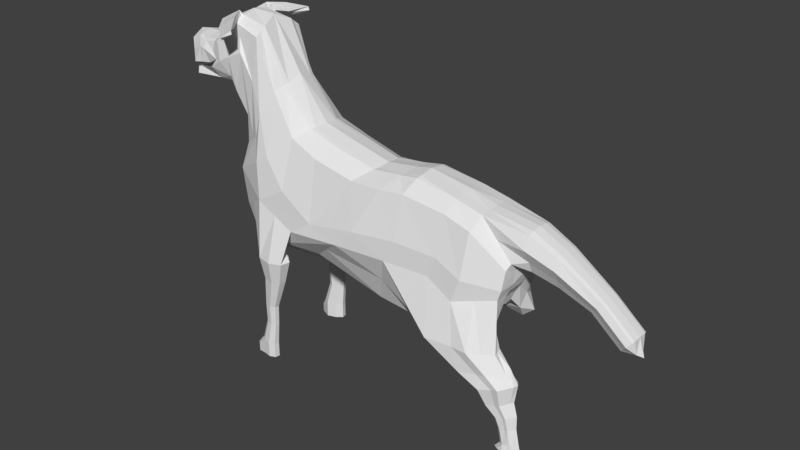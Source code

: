 # Source: dog9.blend  (saved by Blender 2.77.0; exported with 4.5.12 LTS)
import bpy
from mathutils import Matrix  # noqa: F401  (used for matrix-valued properties, if any)

bpy.ops.wm.read_factory_settings(use_empty=True)
scene = bpy.context.scene
scene.name = 'Scene'

# ---- collections
col_collection_1 = bpy.data.collections.new('Collection 1'); scene.collection.children.link(col_collection_1)

# ---- world
world_world = bpy.data.worlds.new('World'); scene.world = world_world
world_world.color = (0.05088, 0.05088, 0.05088)
world_world.use_sun_shadow = False
world_world.sun_shadow_jitter_overblur = 0.0
world_world.cycles.sampling_method = 'MANUAL'

# ---- meshes
me_cube_001 = bpy.data.meshes.new('Cube.001')
me_cube_001.from_pydata([(-2.591, 0.7333, 3.279), (-2.325, 0.5889, 3.928), (-1.872, 0.7333, 3.157), (-1.494, 0.4166, 3.823), (-2.325, 0.5165, 4.009), (-2.325, 0.7333, 3.706), (-2.48, 0.6004, 3.284), (-1.909, 0.4818, 3.978), (-1.711, 0.5988, 3.531), (-2.181, 0.7333, 3.218), (-1.494, 0.2989, 3.9), (-1.757, 0.6004, 3.125), (-1.909, 0.3689, 4.038), (-2.067, 0.6004, 3.248), (-2.191, 0.4221, 2.642), (-1.494, 0.3689, 3.683), (-2.126, 0.6885, 3.706), (-2.094, 0.5431, 2.708), (-2.782, 0.5468, 4.05), (-2.782, 0.6411, 3.999), (-2.782, 0.7333, 3.706), (-3.098, 0.887, 3.532), (-3.103, 0.6898, 3.431), (-1.712, 0.4584, 2.956), (-1.718, 0.3653, 2.911), (-2.994, 0.5933, 4.198), (-2.994, 0.7211, 4.092), (-3.181, 0.845, 3.974), (-3.381, 0.9986, 3.566), (-3.336, 0.5046, 4.704), (-3.448, 0.7211, 4.525), (-3.587, 0.845, 4.178), (-3.787, 0.9986, 3.77), (-3.306, 0.5071, 2.774), (-2.901, 0.6607, 3.134), (-4.072, 0.502, 5.098), (-4.087, 0.8166, 4.911), (-4.242, 0.845, 4.468), (-4.37, 0.9986, 4.038), (-2.874, 0.9132, 3.238), (-3.74, 0.8869, 3.115), (-3.97, 0.8869, 2.656), (-4.419, 0.8869, 1.972), (-3.24, 0.6281, 2.844), (-3.798, 0.6281, 2.794), (-3.786, 0.5071, 2.701), (-4.004, 0.6281, 2.342), (-3.981, 0.5071, 2.252), (-4.129, 0.5071, 1.739), (-4.212, 0.6281, 1.783), (-3.096, 0.7333, 2.89), (-3.985, 0.7333, 2.456), (-4.294, 0.7333, 1.843), (-3.755, 0.7333, 2.914), (-5.086, 0.5638, 4.923), (-5.048, 0.6943, 4.829), (-5.054, 0.9181, 4.647), (-4.868, 1.032, 3.238), (-1.885, 0.6483, 2.746), (-4.662, 0.96, 1.409), (-4.202, 0.5683, 1.31), (-4.106, 0.4259, 1.3), (-5.584, 1.701, -0.391), (-5.929, 0.4838, 3.287), (-5.882, 0.6458, 3.248), (-5.64, 0.862, 3.046), (-5.222, 1.133, 2.333), (-6.577, 1.639, 0.1918), (-5.021, 1.15, 1.453), (-4.039, 0.5218, 0.8601), (-3.909, 0.393, 0.8417), (-1.885, 0.5154, 2.714), (-4.311, 0.8064, 1.295), (-4.229, 0.7503, 0.9547), (-7.645, 1.225, 1.451), (-8.083, 0.4555, 1.753), (-8.019, 0.6197, 1.735), (-3.369, 0.5685, 4.651), (-3.741, 0.7467, 4.728), (-4.034, 0.558, 5.057), (-3.662, 0.3798, 4.98), (-4.373, 1.716, 4.654), (-3.276, 0.6962, 4.717), (-3.322, 0.724, 4.709), (-3.722, 0.8578, 4.663), (-4.081, 0.7076, 5.172), (-4.139, 0.8468, 4.938), (-3.626, 0.6091, 5.044), (-4.001, 0.5803, 5.242), (-3.25, 0.6401, 4.838), (-4.409, 1.705, 4.628), (-4.601, 1.697, 4.754), (-4.774, 1.672, 4.991), (-4.805, 1.673, 4.877), (-4.587, 1.649, 4.872), (-4.776, 1.65, 5.007), (-4.393, 1.653, 4.73), (-4.546, 1.892, 4.773), (-4.374, 1.185, 4.869), (-4.336, 1.101, 5.18), (-3.806, 1.172, 4.583), (-3.964, 1.246, 4.59), (-3.751, 1.167, 4.611), (-3.613, 1.134, 4.727), (-4.256, 1.263, 4.794), (-3.977, 1.114, 4.959), (-10.92, 1.499, -0.1495), (-10.61, 1.549, -0.8793), (-6.972, 0.4418, 2.06), (-6.924, 0.5676, 2.046), (-6.637, 1.141, 1.829), (-5.818, 1.486, 1.07), (-9.435, 0.5617, 1.4), (-5.367, 1.516, 0.8087), (-3.859, 0.5052, -0.08972), (-3.722, 0.3199, -0.1892), (-4.086, 0.9745, 0.08153), (-9.498, 0.3976, 1.418), (-11.02, 1.146, 1.262), (-9.061, 1.167, 1.117), (-6.873, 1.639, -1.127), (-7.653, 1.581, -0.6247), (-4.021, 0.501, -1.321), (-3.842, 0.2873, -1.451), (-4.316, 1.008, -1.097), (-5.097, 0.4431, -2.32), (-4.918, 0.2293, -2.267), (-5.392, 0.9502, -2.272), (-11.15, 0.6294, 1.643), (-11.18, 0.4893, 1.686), (-13.53, 0.3524, 1.266), (-10.51, 0.5947, 1.529), (-10.57, 0.4306, 1.559), (-10.19, 1.2, 1.18), (-8.754, 1.671, -0.9282), (-9.425, 1.614, -0.288), (-7.2, 0.476, -2.439), (-7.049, 0.2623, -2.418), (-7.448, 0.9832, -1.981), (-9.85, 0.5282, -2.632), (-9.787, 0.3457, -2.627), (-9.95, 0.8877, -2.654), (-13.5, 0.6852, 1.229), (-13.31, 1.411, -0.6216), (-13.05, 1.452, -1.375), (-13.39, 1.117, 0.8362), (-12.42, 1.387, -0.2067), (-12.17, 1.428, -0.8721), (-12.51, 1.092, 1.08), (-14.44, 0.7813, -0.1866), (-12.61, 0.6605, 1.427), (-12.64, 0.3277, 1.467), (-14.45, 0.3204, -0.3384), (-14.3, 0.9218, -1.112), (-11.53, 0.576, -2.486), (-11.48, 0.4237, -2.465), (-11.61, 0.8639, -2.534), (-14.4, 0.9046, -0.7967), (-14.5, 0.3359, -0.02546), (-14.48, 0.6007, -0.02235), (-14.41, 0.3681, -0.8115), (-14.34, 0.3802, -0.9942), (-12.42, 0.6007, -2.56), (-12.36, 0.2318, -2.75), (-12.5, 0.8887, -2.573), (-14.03, 0.5653, -1.973), (-14.01, 0.2133, -1.687), (-14.07, 0.6431, -2.165), (-14.09, 0.2716, -1.44), (-14.97, 0.3137, 1.069), (-14.97, 0.5064, 1.003), (-14.97, 0.2931, -0.2165), (-14.97, 0.4475, 0.1319), (-13.28, 0.7659, -2.369), (-13.22, 0.583, -2.267), (-13.99, 0.643, 0.6032), (-13.92, 0.949, 0.3248), (-13.86, 1.158, -0.7091), (-13.68, 1.187, -1.244), (-13.19, 0.2226, -2.218), (-14.97, 0.6761, 0.5675), (-15.86, 0.3055, 0.6408), (-15.86, 0.4598, 0.5877), (-15.86, 0.289, -0.3892), (-15.86, 0.4126, -0.11), (-15.86, 0.5957, 0.2388), (-18.28, 0.2819, -1.142), (-18.26, 0.3716, -1.166), (-17.31, 0.2819, -0.3163), (-17.29, 0.3716, -0.3398), (-16.92, 0.2723, -0.7734), (-17.03, 0.3442, -0.6495), (-17.16, 0.4506, -0.4947), (-17.9, 0.2723, -1.599), (-18.0, 0.3442, -1.475), (-18.13, 0.4506, -1.321), (-18.33, 0.1879, -1.595), (-4.95, 1.355, -0.7442), (-4.854, 0.9792, -1.864), (-6.229, 1.67, -0.7588), (-6.132, 1.294, -1.878), (-5.564, 1.632, -3.097), (-5.352, 1.645, -2.294), (-5.73, 1.98, -2.294), (-5.699, 1.063, -2.294), (-5.277, 1.31, -2.294), (-6.236, 2.082, -2.294), (-6.635, 1.919, -2.294), (-6.7, 1.587, -2.294), (-6.299, 1.254, -2.294), (-5.52, 1.623, -4.16), (-5.818, 1.857, -3.097), (-5.797, 1.24, -3.097), (-5.513, 1.407, -3.097), (-6.158, 1.926, -3.097), (-6.427, 1.817, -3.097), (-6.471, 1.593, -3.097), (-6.201, 1.369, -3.097), (-5.545, 1.621, -4.857), (-5.681, 1.765, -4.16), (-5.668, 1.375, -4.16), (-5.488, 1.48, -4.16), (-5.896, 1.808, -4.16), (-6.066, 1.739, -4.16), (-6.093, 1.598, -4.16), (-5.923, 1.456, -4.16), (-5.322, 1.625, -5.613), (-5.69, 1.75, -4.857), (-5.678, 1.396, -4.857), (-5.516, 1.492, -4.857), (-5.885, 1.789, -4.857), (-6.04, 1.727, -4.857), (-6.065, 1.598, -4.857), (-5.91, 1.47, -4.857), (-5.322, 1.625, -6.247), (-5.51, 1.792, -5.613), (-5.495, 1.335, -5.613), (-5.285, 1.459, -5.613), (-5.762, 1.843, -5.613), (-5.962, 1.762, -5.613), (-5.994, 1.596, -5.613), (-5.794, 1.431, -5.613), (-5.093, 1.648, -5.915), (-5.51, 1.792, -6.152), (-5.495, 1.335, -6.152), (-5.285, 1.459, -6.152), (-5.762, 1.843, -6.152), (-5.962, 1.762, -6.152), (-5.994, 1.596, -6.152), (-5.794, 1.431, -6.152), (-5.674, 1.611, -6.247), (-5.192, 1.736, -5.915), (-5.184, 1.496, -5.915), (-5.073, 1.561, -5.915), (-5.093, 1.648, -6.198), (-5.073, 1.561, -6.198), (-5.192, 1.736, -6.198), (-5.184, 1.496, -6.198), (-12.02, 1.113, -2.655), (-12.41, 1.829, -2.655), (-13.0, 1.092, -2.655), (-13.32, 1.726, -2.655), (-13.84, 1.747, -2.655), (-13.52, 1.113, -2.655), (-13.98, 1.009, -2.655), (-14.21, 1.521, -2.655), (-14.57, 1.295, -2.655), (-14.44, 0.9045, -2.655), (-2.591, -0.7333, 3.279), (-2.325, -0.5889, 3.928), (-1.872, -0.7333, 3.157), (-1.494, -0.4166, 3.823), (-2.325, -0.5165, 4.009), (-2.325, -0.7333, 3.706), (-2.48, -0.6004, 3.284), (-1.909, -0.4818, 3.978), (-1.711, -0.5988, 3.531), (-2.181, -0.7333, 3.218), (-1.494, -0.2989, 3.9), (-1.757, -0.6004, 3.125), (-1.909, -0.3689, 4.038), (-2.067, -0.6004, 3.248), (-2.191, -0.4221, 2.642), (-1.494, -0.3689, 3.683), (-2.126, -0.6885, 3.706), (-2.094, -0.5431, 2.708), (-2.782, -0.5468, 4.05), (-2.782, -0.6411, 3.999), (-2.782, -0.7333, 3.706), (-3.098, -0.887, 3.532), (-3.103, -0.6898, 3.431), (-1.712, -0.4584, 2.956), (-1.718, -0.3653, 2.911), (-2.994, -0.5933, 4.198), (-2.994, -0.7211, 4.092), (-3.181, -0.845, 3.974), (-3.381, -0.9986, 3.566), (-3.336, -0.5046, 4.704), (-3.448, -0.7211, 4.525), (-3.587, -0.845, 4.178), (-3.787, -0.9986, 3.77), (-3.306, -0.5071, 2.774), (-2.901, -0.6607, 3.134), (-4.072, -0.502, 5.098), (-4.087, -0.8166, 4.911), (-4.242, -0.845, 4.468), (-4.37, -0.9986, 4.038), (-2.874, -0.9132, 3.238), (-3.74, -0.8869, 3.115), (-3.97, -0.8869, 2.656), (-4.419, -0.8869, 1.972), (-3.24, -0.6281, 2.844), (-3.798, -0.6281, 2.794), (-3.786, -0.5071, 2.701), (-4.004, -0.6281, 2.342), (-3.981, -0.5071, 2.252), (-4.129, -0.5071, 1.739), (-4.212, -0.6281, 1.783), (-3.096, -0.7333, 2.89), (-3.985, -0.7333, 2.456), (-4.294, -0.7333, 1.843), (-3.755, -0.7333, 2.914), (-5.086, -0.5638, 4.923), (-5.048, -0.6943, 4.829), (-5.054, -0.9181, 4.647), (-4.868, -1.032, 3.238), (-1.885, -0.6483, 2.746), (-4.662, -0.96, 1.409), (-4.202, -0.5683, 1.31), (-4.106, -0.4259, 1.3), (-5.584, -1.701, -0.391), (-5.929, -0.4838, 3.287), (-5.882, -0.6458, 3.248), (-5.64, -0.862, 3.046), (-5.222, -1.133, 2.333), (-6.577, -1.639, 0.1918), (-5.021, -1.15, 1.453), (-4.039, -0.5218, 0.8601), (-3.909, -0.393, 0.8417), (-1.885, -0.5154, 2.714), (-4.311, -0.8064, 1.295), (-4.229, -0.7503, 0.9547), (-7.645, -1.225, 1.451), (-2.325, 0.0, 3.29), (-1.494, 0.0, 4.065), (-2.325, 0.0, 4.121), (-1.494, 0.0, 3.126), (-1.909, 0.0, 4.121), (-1.909, 0.0, 3.29), (-1.728, 0.0, 2.847), (-1.494, 0.0, 3.706), (-3.109, 0.0, 3.29), (-2.782, 0.0, 4.121), (-2.994, 0.0, 4.344), (-3.29, 0.0, 4.778), (-4.034, 0.0, 5.183), (-2.939, 0.0, 2.991), (-3.328, 0.0, 2.7), (-3.749, 0.0, 2.632), (-3.94, 0.0, 2.184), (-4.053, 0.0, 1.707), (-2.223, 0.0, 2.569), (-4.929, 0.0, 5.169), (-4.026, 0.0, 1.279), (-8.083, -0.4555, 1.753), (-5.953, 0.0, 3.486), (-8.019, -0.6197, 1.735), (-3.823, 0.0, 0.8625), (-1.885, 0.0, 2.67), (-3.369, -0.5685, 4.651), (-3.741, -0.7467, 4.728), (-4.034, -0.558, 5.057), (-3.662, -0.3798, 4.98), (-4.373, -1.716, 4.654), (-3.276, -0.6962, 4.717), (-3.322, -0.724, 4.709), (-3.722, -0.8578, 4.663), (-4.081, -0.7076, 5.172), (-4.139, -0.8468, 4.938), (-3.626, -0.6091, 5.044), (-4.001, -0.5803, 5.242), (-3.25, -0.6401, 4.838), (-4.409, -1.705, 4.628), (-4.601, -1.697, 4.754), (-4.774, -1.672, 4.991), (-4.805, -1.673, 4.877), (-4.587, -1.649, 4.872), (-4.776, -1.65, 5.007), (-4.393, -1.653, 4.73), (-4.546, -1.892, 4.773), (-4.374, -1.185, 4.869), (-4.336, -1.101, 5.18), (-3.806, -1.172, 4.583), (-3.964, -1.246, 4.59), (-3.751, -1.167, 4.611), (-3.613, -1.134, 4.727), (-4.256, -1.263, 4.794), (-3.977, -1.114, 4.959), (-10.92, -1.499, -0.1495), (-10.61, -1.549, -0.8793), (-6.972, -0.4418, 2.06), (-6.924, -0.5676, 2.046), (-6.637, -1.141, 1.829), (-5.818, -1.486, 1.07), (-9.435, -0.5617, 1.4), (-5.367, -1.516, 0.8087), (-3.859, -0.5052, -0.08972), (-3.722, -0.3199, -0.1892), (-4.086, -0.9745, 0.08153), (-9.498, -0.3976, 1.418), (-11.02, -1.146, 1.262), (-7.009, 0.0, 2.11), (-9.061, -1.167, 1.117), (-6.873, -1.639, -1.127), (-3.603, 0.0, -0.2838), (-7.653, -1.581, -0.6247), (-4.021, -0.501, -1.321), (-3.842, -0.2873, -1.451), (-4.316, -1.008, -1.097), (-8.131, 0.0, 1.819), (-3.686, 0.0, -1.574), (-5.097, -0.4431, -2.32), (-4.918, -0.2293, -2.267), (-5.392, -0.9502, -2.272), (-11.15, -0.6294, 1.643), (-9.546, 0.0, 1.484), (-11.18, -0.4893, 1.686), (-4.762, 0.0, -2.181), (-13.53, -0.3524, 1.266), (-10.51, -0.5947, 1.529), (-10.57, -0.4306, 1.559), (-10.19, -1.2, 1.18), (-8.754, -1.671, -0.9282), (-9.425, -1.614, -0.288), (-7.2, -0.476, -2.439), (-7.049, -0.2623, -2.418), (-7.448, -0.9832, -1.981), (-10.6, 0.0, 1.633), (-6.92, 0.0, -2.358), (-9.85, -0.5282, -2.632), (-9.787, -0.3457, -2.627), (-9.95, -0.8877, -2.654), (-13.5, -0.6852, 1.229), (-13.31, -1.411, -0.6216), (-11.18, 0.0, 1.756), (-13.05, -1.452, -1.375), (-9.737, 0.0, -2.579), (-13.39, -1.117, 0.8362), (-12.42, -1.387, -0.2067), (-12.17, -1.428, -0.8721), (-12.51, -1.092, 1.08), (-14.44, -0.7813, -0.1866), (-12.61, -0.6605, 1.427), (-12.64, -0.3277, 1.467), (-14.45, -0.3204, -0.3384), (-14.3, -0.9218, -1.112), (-11.53, -0.576, -2.486), (-11.48, -0.4237, -2.465), (-11.61, -0.8639, -2.534), (-14.4, -0.9046, -0.7967), (-14.5, -0.3359, -0.02546), (-12.64, 0.0, 1.53), (-14.48, -0.6007, -0.02235), (-14.41, -0.3681, -0.8115), (-11.44, 0.0, -2.613), (-14.34, -0.3802, -0.9942), (-12.42, -0.6007, -2.56), (-12.36, -0.2318, -2.75), (-12.5, -0.8887, -2.573), (-13.53, 0.0, 1.292), (-12.32, 0.0, -2.675), (-14.03, -0.5653, -1.973), (-14.01, -0.2133, -1.687), (-14.07, -0.6431, -2.165), (-14.09, -0.2716, -1.44), (-14.4, 0.0, -0.8261), (-14.5, 0.0, -0.03331), (-14.47, 0.0, -0.6071), (-14.35, 0.0, -0.9953), (-13.99, 0.0, -1.744), (-14.13, 0.0, -1.32), (-14.97, -0.3137, 1.069), (-14.97, -0.5064, 1.003), (-14.97, 0.0, 1.102), (-14.97, 0.0, -0.2263), (-14.97, -0.2931, -0.2165), (-14.97, -0.4475, 0.1319), (-13.16, 0.0, -2.314), (-13.28, -0.7659, -2.369), (-13.22, -0.583, -2.267), (-13.99, -0.643, 0.6032), (-13.92, -0.949, 0.3248), (-13.86, -1.158, -0.7091), (-13.68, -1.187, -1.244), (-13.19, -0.2226, -2.218), (-14.97, -0.6761, 0.5675), (-15.86, -0.3055, 0.6408), (-15.86, -0.4598, 0.5877), (-15.86, 0.0, 0.6666), (-15.86, 0.0, -0.397), (-15.86, -0.289, -0.3892), (-15.86, -0.4126, -0.11), (-15.86, -0.5957, 0.2388), (-18.28, -0.2819, -1.142), (-18.26, -0.3716, -1.166), (-17.31, -0.2819, -0.3163), (-17.29, -0.3716, -0.3398), (-17.32, 0.0, -0.3048), (-16.92, 0.0, -0.7769), (-16.92, -0.2723, -0.7734), (-17.03, -0.3442, -0.6495), (-17.16, -0.4506, -0.4947), (-18.29, 0.0, -1.131), (-17.89, 0.0, -1.603), (-17.9, -0.2723, -1.599), (-18.0, -0.3442, -1.475), (-18.13, -0.4506, -1.321), (-18.47, 0.0, -1.72), (-18.33, -0.1879, -1.595), (-4.95, -1.355, -0.7442), (-4.854, -0.9792, -1.864), (-6.229, -1.67, -0.7588), (-6.132, -1.294, -1.878), (-5.564, -1.632, -3.097), (-5.352, -1.645, -2.294), (-5.73, -1.98, -2.294), (-5.699, -1.063, -2.294), (-5.277, -1.31, -2.294), (-6.236, -2.082, -2.294), (-6.635, -1.919, -2.294), (-6.7, -1.587, -2.294), (-6.299, -1.254, -2.294), (-5.52, -1.623, -4.16), (-5.818, -1.857, -3.097), (-5.797, -1.24, -3.097), (-5.513, -1.407, -3.097), (-6.158, -1.926, -3.097), (-6.427, -1.817, -3.097), (-6.471, -1.593, -3.097), (-6.201, -1.369, -3.097), (-5.545, -1.621, -4.857), (-5.681, -1.765, -4.16), (-5.668, -1.375, -4.16), (-5.488, -1.48, -4.16), (-5.896, -1.808, -4.16), (-6.066, -1.739, -4.16), (-6.093, -1.598, -4.16), (-5.923, -1.456, -4.16), (-5.322, -1.625, -5.613), (-5.69, -1.75, -4.857), (-5.678, -1.396, -4.857), (-5.516, -1.492, -4.857), (-5.885, -1.789, -4.857), (-6.04, -1.727, -4.857), (-6.065, -1.598, -4.857), (-5.91, -1.47, -4.857), (-5.322, -1.625, -6.247), (-5.51, -1.792, -5.613), (-5.495, -1.335, -5.613), (-5.285, -1.459, -5.613), (-5.762, -1.843, -5.613), (-5.962, -1.762, -5.613), (-5.994, -1.596, -5.613), (-5.794, -1.431, -5.613), (-5.093, -1.648, -5.915), (-5.51, -1.792, -6.152), (-5.495, -1.335, -6.152), (-5.285, -1.459, -6.152), (-5.762, -1.843, -6.152), (-5.962, -1.762, -6.152), (-5.994, -1.596, -6.152), (-5.794, -1.431, -6.152), (-5.674, -1.611, -6.247), (-5.192, -1.736, -5.915), (-5.184, -1.496, -5.915), (-5.073, -1.561, -5.915), (-5.093, -1.648, -6.198), (-5.073, -1.561, -6.198), (-5.192, -1.736, -6.198), (-5.184, -1.496, -6.198), (-12.02, -1.166, -2.655), (-12.34, -1.703, -2.381), (-12.49, -1.151, -2.638), (-12.74, -1.626, -1.921), (-13.26, -1.641, -1.921), (-13.01, -1.167, -2.638), (-13.47, -1.089, -2.638), (-13.63, -1.472, -1.921), (-13.99, -1.303, -1.921), (-13.93, -1.01, -2.638), (-13.33, 1.162, -3.462), (-13.58, 1.719, -3.409), (-13.96, 1.146, -3.329), (-14.16, 1.639, -3.285), (-14.5, 1.656, -3.214), (-14.29, 1.162, -3.258), (-14.59, 1.081, -3.196), (-14.73, 1.48, -3.165), (-14.97, 1.304, -3.115), (-14.88, 0.9998, -3.134), (-14.12, 1.162, -3.771), (-14.29, 1.719, -3.718), (-14.55, 1.146, -3.638), (-14.69, 1.639, -3.594), (-14.92, 1.656, -3.523), (-14.78, 1.162, -3.568), (-14.98, 1.081, -3.505), (-15.09, 1.48, -3.474), (-15.25, 1.304, -3.424), (-15.19, 0.9998, -3.443), (-14.4, 1.216, -4.256), (-14.51, 1.598, -4.22), (-14.69, 1.206, -4.165), (-14.79, 1.543, -4.135), (-14.95, 1.554, -4.087), (-14.85, 1.217, -4.117), (-14.99, 1.161, -4.074), (-15.06, 1.434, -4.053), (-15.17, 1.314, -4.019), (-15.13, 1.106, -4.031), (-14.5, 1.246, -4.494), (-14.83, 1.532, -4.554), (-14.73, 1.238, -4.494), (-15.03, 1.491, -4.51), (-15.14, 1.499, -4.485), (-14.84, 1.246, -4.494), (-14.95, 1.205, -4.494), (-15.22, 1.409, -4.468), (-15.31, 1.319, -4.45), (-15.05, 1.163, -4.494), (-14.9, 1.265, -4.958), (-14.96, 1.489, -4.943), (-15.07, 1.259, -4.921), (-15.12, 1.457, -4.909), (-15.21, 1.464, -4.89), (-15.16, 1.266, -4.902), (-15.24, 1.233, -4.885), (-15.28, 1.393, -4.876), (-15.34, 1.322, -4.862), (-15.32, 1.2, -4.867), (-8.101, 1.327, -1.455), (-10.28, 1.218, -1.767), (-14.18, 0.7825, -1.639), (-14.22, 0.3259, -1.217), (-14.24, 0.0, -1.158), (-12.22, 1.471, -2.655), (-14.5, 1.1, -2.655), (-8.101, -1.327, -1.455), (-10.28, -1.218, -1.767), (-14.18, -0.7825, -1.639), (-14.22, -0.3259, -1.217), (-12.22, -1.435, -2.655), (-13.16, -1.388, -2.655), (-13.68, -1.404, -2.655), (-14.25, -1.157, -2.398), (-13.9, -1.28, -2.463), (-13.31, 1.441, -3.534), (-14.99, 1.114, -3.006), (-14.06, 1.441, -3.744), (-15.29, 1.152, -3.433), (-14.31, 1.407, -4.238), (-15.23, 1.21, -4.025), (-14.64, 1.389, -4.594), (-15.37, 1.241, -4.437), (-14.82, 1.377, -4.975), (-15.39, 1.261, -4.852), (-15.05, 1.265, -5.652), (-15.11, 1.569, -5.637), (-15.22, 1.112, -5.615), (-15.27, 1.49, -5.603), (-15.36, 1.464, -5.584), (-15.31, 1.146, -5.596), (-15.39, 1.113, -5.579), (-15.43, 1.436, -5.57), (-15.49, 1.322, -5.556), (-15.47, 1.2, -5.561), (-14.97, 1.377, -5.669), (-15.24, 1.358, -5.651), (-15.33, 1.365, -5.632), (-15.54, 1.261, -5.546), (-15.41, 1.313, -5.616), (-15.38, 1.423, -5.358), (-15.32, 1.464, -5.371), (-15.23, 1.48, -5.391), (-15.26, 1.182, -5.383), (-15.07, 1.489, -5.425), (-15.34, 1.15, -5.366), (-14.92, 1.377, -5.456), (-15.0, 1.265, -5.439), (-15.42, 1.2, -5.349), (-15.49, 1.261, -5.334), (-15.17, 1.176, -5.403), (-15.44, 1.322, -5.344), (-15.0, 1.265, -5.439), (-14.82, 1.265, -5.652), (-14.74, 1.377, -5.669), (-14.89, 1.489, -5.637), (-14.99, 1.139, -5.615), (-15.17, 1.176, -5.403), (-15.07, 1.489, -5.425), (-14.92, 1.377, -5.456)], [], [(1, 5, 20, 19), (16, 8, 2, 9), (13, 9, 2, 11), (12, 7, 1, 4), (347, 12, 4, 345), (344, 10, 12, 347), (10, 3, 7, 12), (348, 13, 11, 346), (343, 6, 13, 348), (6, 0, 9, 13), (8, 15, 11, 2), (3, 10, 15, 8), (5, 16, 9, 0), (1, 7, 16, 5), (7, 3, 8, 16), (5, 0, 21, 20), (345, 4, 18, 352), (18, 19, 26, 25), (352, 18, 25, 353), (36, 37, 56, 55), (4, 1, 19, 18), (0, 6, 22, 21), (38, 32, 41, 42), (27, 28, 32, 31), (357, 33, 14, 361), (19, 20, 27, 26), (20, 21, 28, 27), (49, 48, 61, 60), (31, 32, 38, 37), (30, 31, 37, 36, 78), (353, 25, 29, 354), (32, 28, 40, 41), (25, 26, 30, 77, 29), (26, 27, 31, 30), (52, 49, 60, 72), (355, 35, 54, 362), (354, 29, 80, 35, 355), (37, 38, 57, 56), (78, 36, 86, 84), (51, 53, 44, 46), (53, 50, 43, 44), (52, 51, 46, 49), (28, 21, 39, 40), (21, 22, 34, 39), (43, 33, 45, 44), (44, 45, 47, 46), (46, 47, 48, 49), (35, 79, 36, 55, 54), (58, 71, 14, 17), (50, 39, 23, 58), (39, 34, 24, 23), (33, 43, 17, 14), (54, 55, 64, 63), (55, 56, 65, 64), (72, 60, 69, 73), (60, 61, 70, 69), (362, 54, 63, 365), (57, 59, 68, 66), (38, 42, 59, 57), (69, 70, 115, 114), (73, 69, 114, 116), (64, 65, 110, 109), (365, 63, 108, 411), (68, 73, 116, 113), (65, 66, 111, 110), (70, 367, 414, 115), (56, 57, 66, 65), (66, 68, 113, 111), (63, 64, 109, 108), (59, 72, 73, 68), (43, 50, 58, 17), (23, 24, 71, 58), (42, 41, 51, 52), (40, 39, 50, 53), (41, 40, 53, 51), (42, 52, 72, 59), (24, 349, 368, 71), (61, 363, 367, 70), (71, 368, 361, 14), (47, 359, 360, 48), (45, 358, 359, 47), (33, 357, 358, 45), (22, 351, 356, 34), (34, 356, 349, 24), (48, 360, 363, 61), (6, 343, 351, 22), (10, 344, 350, 15), (15, 350, 346, 11), (77, 30, 83, 82), (80, 29, 89, 87), (30, 78, 84, 83), (104, 98, 92, 93), (103, 102, 81, 96), (98, 99, 95, 92), (100, 101, 91, 90), (36, 79, 85, 86), (79, 35, 88, 85), (29, 77, 82, 89), (35, 80, 87, 88), (97, 91, 93, 92), (94, 97, 92, 95), (96, 81, 97, 94), (81, 90, 91, 97), (102, 100, 90, 81), (105, 103, 96, 94), (101, 104, 93, 91), (99, 105, 94, 95), (88, 87, 105, 99), (84, 86, 104, 101), (87, 89, 103, 105), (82, 83, 100, 102), (83, 84, 101, 100), (85, 88, 99, 98), (89, 82, 102, 103), (86, 85, 98, 104), (116, 114, 122, 124), (115, 414, 420, 123), (114, 115, 123, 122), (109, 110, 74, 76), (411, 108, 75, 419), (113, 116, 124, 197, 62), (110, 111, 67, 74), (111, 113, 62, 67), (108, 109, 76, 75), (76, 74, 119, 112), (75, 76, 112, 117), (197, 124, 205, 202), (74, 67, 121, 119), (67, 62, 199, 120, 121), (124, 122, 125, 127, 198), (123, 420, 427, 126), (419, 75, 117, 425), (122, 123, 126, 125), (127, 125, 136, 138), (126, 427, 438, 137), (125, 126, 137, 136), (112, 119, 133, 131), (120, 200, 127, 138, 640, 134), (425, 117, 132, 437), (119, 121, 135, 133), (121, 120, 134, 135), (117, 112, 131, 132), (437, 132, 129, 444), (640, 138, 141, 641), (133, 135, 106, 118), (135, 134, 107, 106), (132, 131, 128, 129), (138, 136, 139, 141), (137, 438, 446, 140), (136, 137, 140, 139), (131, 133, 118, 128), (141, 139, 154, 156), (140, 446, 464, 155), (129, 128, 150, 151), (139, 140, 155, 154), (128, 118, 148, 150), (141, 156, 260, 258), (118, 106, 146, 148), (106, 107, 147, 146), (444, 129, 151, 461), (152, 149, 157, 160), (146, 147, 144, 143), (156, 154, 162, 164), (151, 150, 142, 130), (155, 464, 470, 163), (148, 146, 143, 145), (154, 155, 163, 162), (461, 151, 130, 469), (150, 148, 145, 142), (153, 178, 265, 266), (179, 487, 479, 166), (174, 179, 166, 165), (175, 159, 172, 180), (130, 142, 170, 169), (156, 164, 263, 260), (177, 178, 153, 157), (176, 177, 157, 149), (173, 174, 165, 167), (175, 176, 149, 159), (477, 152, 160, 475), (476, 158, 152, 477), (158, 159, 149, 152), (160, 157, 153, 161), (480, 168, 166, 479), (475, 160, 161, 478), (168, 167, 165, 166), (643, 642, 167, 168), (644, 643, 168, 480), (171, 484, 499, 183), (170, 180, 185, 182), (159, 158, 171, 172), (158, 476, 484, 171), (469, 130, 169, 483), (180, 172, 184, 185), (483, 169, 181, 498), (142, 145, 176, 175), (164, 162, 174, 173), (145, 143, 177, 176), (143, 144, 178, 177), (173, 167, 267, 264), (142, 175, 180, 170), (162, 163, 179, 174), (163, 470, 487, 179), (185, 184, 191, 192), (181, 182, 189, 188), (183, 499, 508, 190), (182, 185, 192, 189), (169, 170, 182, 181), (172, 171, 183, 184), (507, 188, 186, 512), (191, 190, 193, 194), (192, 191, 194, 195), (188, 189, 187, 186), (184, 183, 190, 191), (498, 181, 188, 507), (517, 196, 193, 513), (196, 195, 194, 193), (186, 187, 195, 196), (512, 186, 196, 517), (189, 192, 195, 187), (190, 508, 513, 193), (124, 198, 204, 205), (199, 62, 203, 206), (120, 199, 206, 207), (204, 209, 217, 212), (209, 208, 216, 217), (203, 202, 201, 211), (207, 206, 214, 215), (62, 197, 202, 203), (127, 200, 208, 209), (200, 120, 207, 208), (198, 127, 209, 204), (211, 201, 210, 219), (215, 214, 222, 223), (201, 213, 221, 210), (214, 211, 219, 222), (208, 207, 215, 216), (205, 204, 212, 213), (206, 203, 211, 214), (202, 205, 213, 201), (210, 221, 229, 218), (222, 219, 227, 230), (221, 220, 228, 229), (224, 223, 231, 232), (217, 216, 224, 225), (212, 217, 225, 220), (216, 215, 223, 224), (213, 212, 220, 221), (229, 228, 236, 237), (232, 231, 239, 240), (228, 233, 241, 236), (233, 232, 240, 241), (223, 222, 230, 231), (219, 210, 218, 227), (225, 224, 232, 233), (220, 225, 233, 228), (241, 240, 248, 249), (236, 244, 257, 252), (239, 238, 246, 247), (235, 226, 242, 251), (230, 227, 235, 238), (218, 229, 237, 226), (231, 230, 238, 239), (227, 218, 226, 235), (250, 244, 249, 248), (246, 250, 248, 247), (243, 234, 250, 246), (234, 245, 244, 250), (236, 241, 249, 244), (240, 239, 247, 248), (226, 237, 253, 242), (238, 235, 243, 246), (251, 242, 254, 256), (242, 253, 255, 254), (253, 252, 257, 255), (245, 234, 254, 255), (234, 243, 256, 254), (237, 236, 252, 253), (243, 235, 251, 256), (244, 245, 255, 257), (266, 265, 597, 598), (258, 260, 592, 590), (265, 262, 594, 597), (262, 261, 593, 594), (164, 173, 264, 263), (144, 147, 261, 262), (178, 144, 262, 265), (147, 107, 259, 261), (641, 141, 258, 645), (642, 153, 266, 646), (269, 287, 288, 273), (284, 277, 270, 276), (281, 279, 270, 277), (280, 272, 269, 275), (347, 345, 272, 280), (344, 347, 280, 278), (278, 280, 275, 271), (348, 346, 279, 281), (343, 348, 281, 274), (274, 281, 277, 268), (276, 270, 279, 283), (271, 276, 283, 278), (273, 268, 277, 284), (269, 273, 284, 275), (275, 284, 276, 271), (273, 288, 289, 268), (345, 352, 286, 272), (286, 293, 294, 287), (352, 353, 293, 286), (304, 323, 324, 305), (272, 286, 287, 269), (268, 289, 290, 274), (306, 310, 309, 300), (295, 299, 300, 296), (357, 361, 282, 301), (287, 294, 295, 288), (288, 295, 296, 289), (317, 328, 329, 316), (299, 305, 306, 300), (298, 370, 304, 305, 299), (353, 354, 297, 293), (300, 309, 308, 296), (293, 297, 369, 298, 294), (294, 298, 299, 295), (320, 340, 328, 317), (355, 362, 322, 303), (354, 355, 303, 372, 297), (305, 324, 325, 306), (370, 376, 378, 304), (319, 314, 312, 321), (321, 312, 311, 318), (320, 317, 314, 319), (296, 308, 307, 289), (289, 307, 302, 290), (311, 312, 313, 301), (312, 314, 315, 313), (314, 317, 316, 315), (303, 322, 323, 304, 371), (326, 285, 282, 339), (318, 326, 291, 307), (307, 291, 292, 302), (301, 282, 285, 311), (322, 331, 332, 323), (323, 332, 333, 324), (340, 341, 337, 328), (328, 337, 338, 329), (362, 365, 331, 322), (325, 334, 336, 327), (306, 325, 327, 310), (337, 406, 407, 338), (341, 408, 406, 337), (332, 401, 402, 333), (365, 411, 400, 331), (336, 405, 408, 341), (333, 402, 403, 334), (338, 407, 414, 367), (324, 333, 334, 325), (334, 403, 405, 336), (331, 400, 401, 332), (327, 336, 341, 340), (311, 285, 326, 318), (291, 326, 339, 292), (310, 320, 319, 309), (308, 321, 318, 307), (309, 319, 321, 308), (310, 327, 340, 320), (292, 339, 368, 349), (329, 338, 367, 363), (339, 282, 361, 368), (315, 316, 360, 359), (313, 315, 359, 358), (301, 313, 358, 357), (290, 302, 356, 351), (302, 292, 349, 356), (316, 329, 363, 360), (274, 290, 351, 343), (278, 283, 350, 344), (283, 279, 346, 350), (369, 374, 375, 298), (372, 379, 381, 297), (298, 375, 376, 370), (396, 385, 384, 390), (395, 388, 373, 394), (390, 384, 387, 391), (392, 382, 383, 393), (304, 378, 377, 371), (371, 377, 380, 303), (297, 381, 374, 369), (303, 380, 379, 372), (389, 384, 385, 383), (386, 387, 384, 389), (388, 386, 389, 373), (373, 389, 383, 382), (394, 373, 382, 392), (397, 386, 388, 395), (393, 383, 385, 396), (391, 387, 386, 397), (380, 391, 397, 379), (376, 393, 396, 378), (379, 397, 395, 381), (374, 394, 392, 375), (375, 392, 393, 376), (377, 390, 391, 380), (381, 395, 394, 374), (378, 396, 390, 377), (408, 418, 416, 406), (407, 417, 420, 414), (406, 416, 417, 407), (401, 366, 342, 402), (411, 419, 364, 400), (405, 330, 519, 418, 408), (402, 342, 335, 403), (403, 335, 330, 405), (400, 364, 366, 401), (366, 404, 412, 342), (364, 409, 404, 366), (519, 524, 527, 418), (342, 412, 415, 335), (335, 415, 413, 521, 330), (418, 520, 423, 421, 416), (417, 422, 427, 420), (419, 425, 409, 364), (416, 421, 422, 417), (423, 436, 434, 421), (422, 435, 438, 427), (421, 434, 435, 422), (404, 429, 431, 412), (413, 432, 647, 436, 423, 522), (425, 437, 430, 409), (412, 431, 433, 415), (415, 433, 432, 413), (409, 430, 429, 404), (437, 444, 426, 430), (647, 648, 441, 436), (431, 410, 398, 433), (433, 398, 399, 432), (430, 426, 424, 429), (436, 441, 439, 434), (435, 440, 446, 438), (434, 439, 440, 435), (429, 424, 410, 431), (441, 458, 456, 439), (440, 457, 464, 446), (426, 453, 452, 424), (439, 456, 457, 440), (424, 452, 450, 410), (441, 580, 582, 458), (410, 450, 448, 398), (398, 448, 449, 399), (444, 461, 453, 426), (454, 463, 459, 451), (448, 443, 445, 449), (458, 468, 466, 456), (453, 428, 442, 452), (457, 467, 470, 464), (450, 447, 443, 448), (456, 466, 467, 457), (461, 469, 428, 453), (452, 442, 447, 450), (455, 588, 587, 493), (494, 472, 479, 487), (489, 471, 472, 494), (490, 495, 486, 462), (428, 481, 482, 442), (458, 582, 585, 468), (492, 459, 455, 493), (491, 451, 459, 492), (488, 473, 471, 489), (490, 462, 451, 491), (477, 475, 463, 454), (476, 477, 454, 460), (460, 454, 451, 462), (463, 465, 455, 459), (480, 479, 472, 474), (475, 478, 465, 463), (474, 472, 471, 473), (650, 474, 473, 649), (644, 480, 474, 650), (485, 500, 499, 484), (482, 497, 502, 495), (462, 486, 485, 460), (460, 485, 484, 476), (469, 483, 481, 428), (495, 502, 501, 486), (483, 498, 496, 481), (442, 490, 491, 447), (468, 488, 489, 466), (447, 491, 492, 443), (443, 492, 493, 445), (488, 586, 589, 473), (442, 482, 495, 490), (466, 489, 494, 467), (467, 494, 487, 470), (502, 511, 510, 501), (496, 505, 506, 497), (500, 509, 508, 499), (497, 506, 511, 502), (481, 496, 497, 482), (486, 501, 500, 485), (507, 512, 503, 505), (510, 515, 514, 509), (511, 516, 515, 510), (505, 503, 504, 506), (501, 510, 509, 500), (498, 507, 505, 496), (517, 513, 514, 518), (518, 514, 515, 516), (503, 518, 516, 504), (512, 517, 518, 503), (506, 504, 516, 511), (509, 514, 513, 508), (418, 527, 526, 520), (521, 528, 525, 330), (413, 529, 528, 521), (526, 534, 539, 531), (531, 539, 538, 530), (525, 533, 523, 524), (529, 537, 536, 528), (330, 525, 524, 519), (423, 531, 530, 522), (522, 530, 529, 413), (520, 526, 531, 423), (533, 541, 532, 523), (537, 545, 544, 536), (523, 532, 543, 535), (536, 544, 541, 533), (530, 538, 537, 529), (527, 535, 534, 526), (528, 536, 533, 525), (524, 523, 535, 527), (532, 540, 551, 543), (544, 552, 549, 541), (543, 551, 550, 542), (546, 554, 553, 545), (539, 547, 546, 538), (534, 542, 547, 539), (538, 546, 545, 537), (535, 543, 542, 534), (551, 559, 558, 550), (554, 562, 561, 553), (550, 558, 563, 555), (555, 563, 562, 554), (545, 553, 552, 544), (541, 549, 540, 532), (547, 555, 554, 546), (542, 550, 555, 547), (563, 571, 570, 562), (558, 574, 579, 566), (561, 569, 568, 560), (557, 573, 564, 548), (552, 560, 557, 549), (540, 548, 559, 551), (553, 561, 560, 552), (549, 557, 548, 540), (572, 570, 571, 566), (568, 569, 570, 572), (565, 568, 572, 556), (556, 572, 566, 567), (558, 566, 571, 563), (562, 570, 569, 561), (548, 564, 575, 559), (560, 568, 565, 557), (573, 578, 576, 564), (564, 576, 577, 575), (575, 577, 579, 574), (567, 577, 576, 556), (556, 576, 578, 565), (559, 575, 574, 558), (565, 578, 573, 557), (566, 579, 577, 567), (651, 652, 582, 580), (652, 653, 585, 582), (655, 654, 589, 586), (653, 655, 586, 585), (468, 585, 586, 488), (445, 584, 583, 449), (493, 587, 584, 445), (449, 583, 581, 399), (648, 651, 580, 441), (649, 654, 588, 455), (596, 599, 609, 606), (657, 598, 608, 659), (593, 591, 601, 603), (592, 595, 605, 602), (260, 263, 595, 592), (261, 259, 591, 593), (646, 266, 598, 657), (264, 267, 599, 596), (645, 258, 590, 656), (263, 264, 596, 595), (658, 600, 610, 660), (606, 609, 619, 616), (659, 608, 618, 661), (603, 601, 611, 613), (656, 590, 600, 658), (595, 596, 606, 605), (594, 593, 603, 604), (597, 594, 604, 607), (590, 592, 602, 600), (598, 597, 607, 608), (660, 610, 620, 662), (616, 619, 629, 626), (661, 618, 628, 663), (613, 611, 621, 623), (605, 606, 616, 615), (604, 603, 613, 614), (607, 604, 614, 617), (600, 602, 612, 610), (608, 607, 617, 618), (602, 605, 615, 612), (625, 626, 636, 635), (662, 620, 630, 664), (626, 629, 639, 636), (663, 628, 638, 665), (615, 616, 626, 625), (614, 613, 623, 624), (617, 614, 624, 627), (610, 612, 622, 620), (618, 617, 627, 628), (612, 615, 625, 622), (691, 668, 697, 698), (681, 682, 670, 673), (682, 683, 669, 670), (684, 686, 672, 671), (624, 623, 633, 634), (627, 624, 634, 637), (620, 622, 632, 630), (628, 627, 637, 638), (622, 625, 635, 632), (623, 621, 631, 633), (676, 667, 696, 695), (686, 689, 675, 672), (666, 676, 695, 694), (689, 690, 679, 675), (629, 663, 665, 639), (621, 662, 664, 631), (619, 661, 663, 629), (611, 660, 662, 621), (591, 656, 658, 601), (609, 659, 661, 619), (601, 658, 660, 611), (259, 645, 656, 591), (267, 646, 657, 599), (599, 657, 659, 609), (473, 589, 654, 649), (399, 581, 651, 648), (584, 587, 655, 653), (587, 588, 654, 655), (583, 584, 653, 652), (581, 583, 652, 651), (478, 644, 650, 465), (465, 650, 649, 455), (432, 399, 648, 647), (167, 642, 646, 267), (107, 641, 645, 259), (478, 161, 643, 644), (161, 153, 642, 643), (134, 640, 641, 107), (676, 666, 668, 677), (677, 668, 671, 678), (680, 672, 675, 679), (678, 671, 672, 680), (670, 678, 680, 673), (673, 680, 679, 674), (669, 677, 678, 670), (667, 676, 677, 669), (692, 681, 673, 674), (691, 684, 671, 668), (683, 685, 667, 669), (690, 692, 674, 679), (665, 638, 692, 690), (633, 631, 685, 683), (632, 635, 684, 691), (638, 637, 681, 692), (639, 665, 690, 689), (664, 630, 688, 687), (636, 639, 689, 686), (631, 664, 687, 685), (635, 636, 686, 684), (634, 633, 683, 682), (637, 634, 682, 681), (630, 632, 691, 688), (693, 698, 697, 694), (699, 700, 695, 696), (700, 693, 694, 695), (688, 691, 698, 693), (668, 666, 694, 697), (685, 687, 700, 699), (687, 688, 693, 700), (667, 685, 699, 696)])
me_cube_001.use_remesh_preserve_volume = False
me_cube_001.use_remesh_preserve_attributes = False
me_cube_001.use_mirror_vertex_groups = False
me_cube_001.update()

# ---- objects
ob_cube = bpy.data.objects.new('Cube', me_cube_001)

# ---- transforms, parenting, visibility, modifiers, constraints
ob_cube.location = (-4.195, 6.258e-07, 0.0)
ob_cube.rotation_euler = (0.0, -0.0, 3.142)
ob_cube.scale = (0.4884, 0.4884, 0.4884)
ob_cube.lineart.crease_threshold = 0.0

# ---- collection membership
col_collection_1.objects.link(ob_cube)

# ---- scene / render settings (as saved in the file)
scene.frame_start = 1; scene.frame_end = 250; scene.frame_set(78)
scene.render.engine = 'CYCLES'
scene.render.resolution_percentage = 50
scene.render.dither_intensity = 0.0
scene.cycles.use_denoising = False
scene.cycles.samples = 128
scene.cycles.sampling_pattern = 'TABULATED_SOBOL'
scene.cycles.light_sampling_threshold = 0.0
scene.cycles.use_adaptive_sampling = False
scene.cycles.use_light_tree = False
scene.cycles.blur_glossy = 0.0
scene.cycles.sample_clamp_indirect = 0.0
scene.view_settings.view_transform = 'Standard'
bpy.context.view_layer.update()

# ---- added for rendering (the .blend has no active camera and no usable light): camera, sun
cam_auto = bpy.data.cameras.new('AutoCamera')
cam_auto.lens = 50.0
cam_auto.sensor_width = 36.0
cam_auto.clip_end = 1000.0
ob_auto_camera = bpy.data.objects.new('AutoCamera', cam_auto)
scene.collection.objects.link(ob_auto_camera)
ob_auto_camera.location = (10.1332, -11.3431, 7.31662)
ob_auto_camera.rotation_euler = (1.09748, -7.21219e-08, 0.694738)
scene.camera = ob_auto_camera
light_auto_sun = bpy.data.lights.new('AutoSun', 'SUN')
light_auto_sun.energy = 3.0
light_auto_sun.angle = 0.0523599
ob_auto_sun = bpy.data.objects.new('AutoSun', light_auto_sun)
scene.collection.objects.link(ob_auto_sun)
ob_auto_sun.rotation_euler = (0.872665, 0.174533, 0.523599)
bpy.context.view_layer.update()
